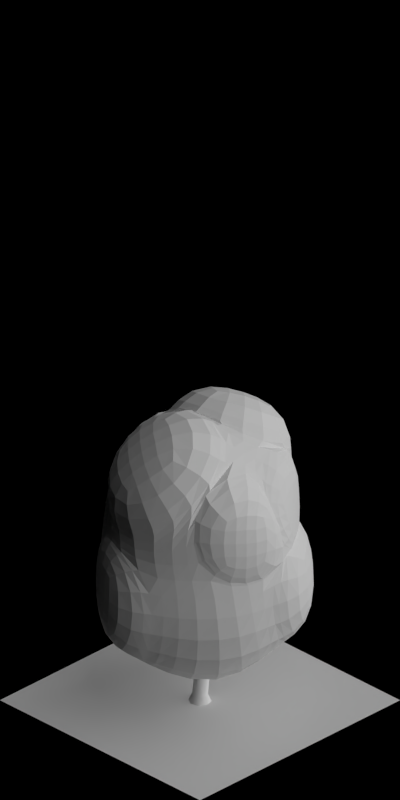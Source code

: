 # Source: 1737-1743.blend  (saved by Blender 2.63.0; exported with 4.5.12 LTS)
import bpy
from mathutils import Matrix  # noqa: F401  (used for matrix-valued properties, if any)

bpy.ops.wm.read_factory_settings(use_empty=True)
scene = bpy.context.scene
scene.name = 'Scene'

# ---- collections
col_collection_1 = bpy.data.collections.new('Collection 1'); scene.collection.children.link(col_collection_1)

# ---- materials (node trees are filled in below, after node groups)
mat_volume_plantred_snow_md = bpy.data.materials.new('Volume_PlantRed_Snow_MD')
mat_volume_plantred_snow_ld = bpy.data.materials.new('Volume_PlantRed_Snow_LD')
mat_volume_plantred_snow = bpy.data.materials.new('Volume_PlantRed_Snow')
mat_wood_barkblack = bpy.data.materials.new('Wood_BarkBlack')
mat_volume_plantred = bpy.data.materials.new('Volume_PlantRed')
mat_volume_plantred_ld = bpy.data.materials.new('Volume_PlantRed_LD')
mat_volume_plantred_md = bpy.data.materials.new('Volume_PlantRed_MD')
mat_special_shadowonlybackground = bpy.data.materials.new('Special_ShadowOnlyBackground')

# ---- material node trees

# ---- world
world_world = bpy.data.worlds.new('World'); scene.world = world_world
world_world.color = (0.0, 0.0, 0.0)
world_world.use_sun_shadow = False
world_world.sun_shadow_jitter_overblur = 0.0
world_world.cycles.sampling_method = 'MANUAL'
world_world.cycles.sample_map_resolution = 256
world_world.light_settings.ao_factor = 0.5

# ---- cameras
cam_camera = bpy.data.cameras.new('Camera')
cam_camera.type = 'ORTHO'
cam_camera.clip_start = 0.001
cam_camera.clip_end = 100.0
cam_camera.lens = 35.0
cam_camera.sensor_width = 32.0
cam_camera.sensor_height = 18.0
cam_camera.ortho_scale = 5.656
cam_camera.dof.focus_distance = 0.0
cam_camera.dof.aperture_fstop = 128.0

# ---- lights
light_lamp_004 = bpy.data.lights.new('Lamp.004', 'SUN')
light_lamp_004.transmission_factor = 0.0
light_lamp_004.cutoff_distance = 30.0
light_lamp_004.angle = 1.571
light_lamp_004.energy = 1.0
light_lamp_004.shadow_buffer_clip_start = 1.001
light_lamp_004.shadow_soft_size = 1.0
light_lamp_004.shadow_cascade_max_distance = 1000.0
light_lamp_004.cycles.use_multiple_importance_sampling = False
light_lamp_003 = bpy.data.lights.new('Lamp.003', 'SUN')
light_lamp_003.transmission_factor = 0.0
light_lamp_003.cutoff_distance = 30.0
light_lamp_003.use_shadow = False
light_lamp_003.angle = 1.571
light_lamp_003.energy = 1.0
light_lamp_003.shadow_buffer_clip_start = 1.001
light_lamp_003.shadow_soft_size = 1.0
light_lamp_003.shadow_cascade_max_distance = 1000.0
light_lamp_003.cycles.use_multiple_importance_sampling = False

# ---- meshes
me_cube_005 = bpy.data.meshes.new('Cube.005')
me_cube_005.from_pydata([(-0.5573, -0.02082, 0.9242), (-0.000941, -0.5013, 1.013), (0.5218, 0.01827, 0.8276), (-0.01484, 0.3717, 0.9494), (-0.5663, -0.2804, 0.02689), (0.08101, -0.725, -0.2587), (0.5299, 0.02248, -0.03726), (-0.1064, 0.5196, -0.03726), (-0.3073, -0.3933, -0.08856), (0.03274, -0.5634, 0.5404), (-0.2709, -0.3239, 1.137), (-0.5526, -0.1061, 0.5404), (0.3094, -0.3176, -0.08856), (0.49, 0.02191, 0.5404), (0.2441, -0.3498, 0.9835), (0.2841, 0.563, -0.09594), (-0.09528, 0.4792, 0.5404), (0.2337, 0.2991, 1.177), (-0.3758, 0.2682, 0.0811), (-0.383, 0.2234, 1.177), (-0.2518, -0.2894, 0.4996), (0.3247, -0.3202, 0.5404), (0.2468, 0.3138, 0.5404), (-0.428, 0.1613, 0.5268), (-0.0368, -0.0471, 1.314), (0.07383, 0.1091, -0.491), (0.01261, 0.4465, 0.9595), (-0.06783, 0.5541, 0.5505), (0.2612, 0.374, 1.187), (0.2743, 0.3887, 0.5505), (-0.196, 0.6163, -0.02241), (-0.1849, 0.5759, 0.5553), (-0.4654, 0.3648, 0.09595), (-0.5176, 0.2579, 0.5416), (-0.04584, 0.4209, 0.9577), (-0.1263, 0.5285, 0.5487), (-0.414, 0.2726, 1.185), (-0.459, 0.2105, 0.5351), (-0.6294, -0.04256, 1.061), (-0.343, -0.3457, 1.273), (-0.4551, 0.2017, 1.313), (-0.1089, -0.06884, 1.45), (-0.03668, -0.5451, 1.012), (-0.002999, -0.6072, 0.5395), (-0.3067, -0.3677, 1.136), (-0.2875, -0.3332, 0.4987), (0.611, -0.009718, 0.9698), (0.3333, -0.3778, 1.126), (0.3229, 0.2711, 1.319), (0.0524, -0.07509, 1.456), (0.5962, -0.0151, -0.03545), (0.3757, -0.3552, -0.08675), (0.5563, -0.01567, 0.5422), (0.3909, -0.3578, 0.5422), (-0.6289, -0.4194, 0.08311), (-0.3699, -0.5323, -0.03234), (-0.6152, -0.2451, 0.5966), (-0.3144, -0.4283, 0.5558)], [], [(45, 44, 10, 20), (21, 13, 2, 14), (27, 29, 22, 16), (23, 11, 0, 19), (48, 46, 2, 17), (25, 12, 5, 8), (11, 20, 10, 0), (11, 4, 54, 56), (8, 5, 9, 20), (9, 21, 14, 1), (5, 12, 21, 9), (13, 21, 53, 52), (13, 22, 17, 2), (6, 15, 22, 13), (15, 7, 16, 22), (23, 19, 36, 37), (16, 7, 30, 31), (18, 4, 11, 23), (19, 24, 17, 3), (24, 19, 40, 41), (10, 1, 14, 24), (18, 25, 8, 4), (7, 15, 25, 18), (15, 6, 12, 25), (29, 27, 26, 28), (28, 26, 3, 17), (29, 28, 17, 22), (16, 3, 26, 27), (30, 32, 33, 31), (32, 30, 7, 18), (33, 32, 18, 23), (23, 16, 31, 33), (35, 37, 36, 34), (19, 3, 34, 36), (35, 34, 3, 16), (37, 35, 16, 23), (38, 39, 41, 40), (39, 38, 0, 10), (41, 39, 10, 24), (19, 0, 38, 40), (45, 43, 42, 44), (44, 42, 1, 10), (9, 1, 42, 43), (43, 45, 20, 9), (49, 47, 46, 48), (47, 49, 24, 14), (14, 2, 46, 47), (49, 48, 17, 24), (51, 50, 52, 53), (52, 50, 6, 13), (21, 12, 51, 53), (12, 6, 50, 51), (54, 55, 57, 56), (57, 55, 8, 20), (20, 11, 56, 57), (55, 54, 4, 8)])
me_cube_005.materials.append(mat_volume_plantred_snow_md)
me_cube_005.use_remesh_preserve_volume = False
me_cube_005.use_remesh_preserve_attributes = False
me_cube_005.use_mirror_vertex_groups = False
me_cube_005.update()
me_cube_004 = bpy.data.meshes.new('Cube.004')
me_cube_004.from_pydata([(-0.5573, -0.02082, 0.9242), (-0.000941, -0.5013, 1.013), (0.5218, 0.01827, 0.8276), (-0.01484, 0.3717, 0.9494), (-0.5663, -0.2804, 0.02689), (0.08101, -0.725, -0.2587), (0.5299, 0.02248, -0.03726), (-0.1064, 0.5196, -0.03726), (-0.3073, -0.3933, -0.08856), (0.03274, -0.5634, 0.5404), (-0.2709, -0.3239, 1.137), (-0.5526, -0.1061, 0.5404), (0.3094, -0.3176, -0.08856), (0.49, 0.02191, 0.5404), (0.2441, -0.3498, 0.9835), (0.2841, 0.563, -0.09594), (-0.09528, 0.4792, 0.5404), (0.2337, 0.2991, 1.177), (-0.3758, 0.2682, 0.0811), (-0.383, 0.2234, 1.177), (-0.2518, -0.2894, 0.4996), (0.3247, -0.3202, 0.5404), (0.2468, 0.3138, 0.5404), (-0.428, 0.1613, 0.5268), (-0.0368, -0.0471, 1.314), (0.07383, 0.1091, -0.491), (0.01261, 0.4465, 0.9595), (-0.06783, 0.5541, 0.5505), (0.2612, 0.374, 1.187), (0.2743, 0.3887, 0.5505), (-0.196, 0.6163, -0.02241), (-0.1849, 0.5759, 0.5553), (-0.4654, 0.3648, 0.09595), (-0.5176, 0.2579, 0.5416), (-0.04584, 0.4209, 0.9577), (-0.1263, 0.5285, 0.5487), (-0.414, 0.2726, 1.185), (-0.459, 0.2105, 0.5351), (-0.6294, -0.04256, 1.061), (-0.343, -0.3457, 1.273), (-0.4551, 0.2017, 1.313), (-0.1089, -0.06884, 1.45), (-0.03668, -0.5451, 1.012), (-0.002999, -0.6072, 0.5395), (-0.3067, -0.3677, 1.136), (-0.2875, -0.3332, 0.4987), (0.611, -0.009718, 0.9698), (0.3333, -0.3778, 1.126), (0.3229, 0.2711, 1.319), (0.0524, -0.07509, 1.456), (0.5962, -0.0151, -0.03545), (0.3757, -0.3552, -0.08675), (0.5563, -0.01567, 0.5422), (0.3909, -0.3578, 0.5422), (-0.6289, -0.4194, 0.08311), (-0.3699, -0.5323, -0.03234), (-0.6152, -0.2451, 0.5966), (-0.3144, -0.4283, 0.5558)], [], [(45, 44, 10, 20), (21, 13, 2, 14), (27, 29, 22, 16), (23, 11, 0, 19), (48, 46, 2, 17), (25, 12, 5, 8), (11, 20, 10, 0), (11, 4, 54, 56), (8, 5, 9, 20), (9, 21, 14, 1), (5, 12, 21, 9), (13, 21, 53, 52), (13, 22, 17, 2), (6, 15, 22, 13), (15, 7, 16, 22), (23, 19, 36, 37), (16, 7, 30, 31), (18, 4, 11, 23), (19, 24, 17, 3), (24, 19, 40, 41), (10, 1, 14, 24), (18, 25, 8, 4), (7, 15, 25, 18), (15, 6, 12, 25), (29, 27, 26, 28), (28, 26, 3, 17), (29, 28, 17, 22), (16, 3, 26, 27), (30, 32, 33, 31), (32, 30, 7, 18), (33, 32, 18, 23), (23, 16, 31, 33), (35, 37, 36, 34), (19, 3, 34, 36), (35, 34, 3, 16), (37, 35, 16, 23), (38, 39, 41, 40), (39, 38, 0, 10), (41, 39, 10, 24), (19, 0, 38, 40), (45, 43, 42, 44), (44, 42, 1, 10), (9, 1, 42, 43), (43, 45, 20, 9), (49, 47, 46, 48), (47, 49, 24, 14), (14, 2, 46, 47), (49, 48, 17, 24), (51, 50, 52, 53), (52, 50, 6, 13), (21, 12, 51, 53), (12, 6, 50, 51), (54, 55, 57, 56), (57, 55, 8, 20), (20, 11, 56, 57), (55, 54, 4, 8)])
me_cube_004.materials.append(mat_volume_plantred_snow_ld)
me_cube_004.use_remesh_preserve_volume = False
me_cube_004.use_remesh_preserve_attributes = False
me_cube_004.use_mirror_vertex_groups = False
me_cube_004.update()
me_cube_000 = bpy.data.meshes.new('Cube.000')
me_cube_000.from_pydata([(-0.5573, -0.02082, 0.9242), (-0.000941, -0.5013, 1.013), (0.5218, 0.01827, 0.8276), (-0.01484, 0.3717, 0.9494), (-0.5663, -0.2804, 0.02689), (0.08101, -0.725, -0.2587), (0.5299, 0.02248, -0.03726), (-0.1064, 0.5196, -0.03726), (-0.3073, -0.3933, -0.08856), (0.03274, -0.5634, 0.5404), (-0.2709, -0.3239, 1.137), (-0.5526, -0.1061, 0.5404), (0.3094, -0.3176, -0.08856), (0.49, 0.02191, 0.5404), (0.2441, -0.3498, 0.9835), (0.2841, 0.563, -0.09594), (-0.09528, 0.4792, 0.5404), (0.2337, 0.2991, 1.177), (-0.3758, 0.2682, 0.0811), (-0.383, 0.2234, 1.177), (-0.2518, -0.2894, 0.4996), (0.3247, -0.3202, 0.5404), (0.2468, 0.3138, 0.5404), (-0.428, 0.1613, 0.5268), (-0.0368, -0.0471, 1.314), (0.07383, 0.1091, -0.491), (0.01261, 0.4465, 0.9595), (-0.06783, 0.5541, 0.5505), (0.2612, 0.374, 1.187), (0.2743, 0.3887, 0.5505), (-0.196, 0.6163, -0.02241), (-0.1849, 0.5759, 0.5553), (-0.4654, 0.3648, 0.09595), (-0.5176, 0.2579, 0.5416), (-0.04584, 0.4209, 0.9577), (-0.1263, 0.5285, 0.5487), (-0.414, 0.2726, 1.185), (-0.459, 0.2105, 0.5351), (-0.6294, -0.04256, 1.061), (-0.343, -0.3457, 1.273), (-0.4551, 0.2017, 1.313), (-0.1089, -0.06884, 1.45), (-0.03668, -0.5451, 1.012), (-0.002999, -0.6072, 0.5395), (-0.3067, -0.3677, 1.136), (-0.2875, -0.3332, 0.4987), (0.611, -0.009718, 0.9698), (0.3333, -0.3778, 1.126), (0.3229, 0.2711, 1.319), (0.0524, -0.07509, 1.456), (0.5962, -0.0151, -0.03545), (0.3757, -0.3552, -0.08675), (0.5563, -0.01567, 0.5422), (0.3909, -0.3578, 0.5422), (-0.6289, -0.4194, 0.08311), (-0.3699, -0.5323, -0.03234), (-0.6152, -0.2451, 0.5966), (-0.3144, -0.4283, 0.5558)], [], [(45, 44, 10, 20), (21, 13, 2, 14), (27, 29, 22, 16), (23, 11, 0, 19), (48, 46, 2, 17), (25, 12, 5, 8), (11, 20, 10, 0), (11, 4, 54, 56), (8, 5, 9, 20), (9, 21, 14, 1), (5, 12, 21, 9), (13, 21, 53, 52), (13, 22, 17, 2), (6, 15, 22, 13), (15, 7, 16, 22), (23, 19, 36, 37), (16, 7, 30, 31), (18, 4, 11, 23), (19, 24, 17, 3), (24, 19, 40, 41), (10, 1, 14, 24), (18, 25, 8, 4), (7, 15, 25, 18), (15, 6, 12, 25), (29, 27, 26, 28), (28, 26, 3, 17), (29, 28, 17, 22), (16, 3, 26, 27), (30, 32, 33, 31), (32, 30, 7, 18), (33, 32, 18, 23), (23, 16, 31, 33), (35, 37, 36, 34), (19, 3, 34, 36), (35, 34, 3, 16), (37, 35, 16, 23), (38, 39, 41, 40), (39, 38, 0, 10), (41, 39, 10, 24), (19, 0, 38, 40), (45, 43, 42, 44), (44, 42, 1, 10), (9, 1, 42, 43), (43, 45, 20, 9), (49, 47, 46, 48), (47, 49, 24, 14), (14, 2, 46, 47), (49, 48, 17, 24), (51, 50, 52, 53), (52, 50, 6, 13), (21, 12, 51, 53), (12, 6, 50, 51), (54, 55, 57, 56), (57, 55, 8, 20), (20, 11, 56, 57), (55, 54, 4, 8)])
me_cube_000.materials.append(mat_volume_plantred_snow)
me_cube_000.use_remesh_preserve_volume = False
me_cube_000.use_remesh_preserve_attributes = False
me_cube_000.use_mirror_vertex_groups = False
me_cube_000.update()
me_cylinder = bpy.data.meshes.new('Cylinder')
me_cylinder.from_pydata([(0.01386, 0.08162, -1.588e-08), (0.008372, 0.04929, 0.84), (0.06752, 0.04791, -1.586e-08), (0.04078, 0.02894, 0.84), (0.08162, -0.01386, -1.571e-08), (0.04929, -0.008372, 0.84), (0.04791, -0.06752, -1.553e-08), (0.02894, -0.04078, 0.84), (-0.01386, -0.08162, -1.541e-08), (-0.008372, -0.04929, 0.84), (-0.06752, -0.04791, -1.543e-08), (-0.04078, -0.02894, 0.84), (-0.08162, 0.01386, -1.558e-08), (-0.04929, 0.008372, 0.84), (-0.04792, 0.06752, -1.576e-08), (-0.02894, 0.04078, 0.84), (0.008337, 0.05671, 0.05968), (0.04548, 0.03338, 0.05968), (0.05524, -0.009382, 0.05968), (0.03191, -0.04652, 0.05968), (-0.01085, -0.05628, 0.05968), (-0.04799, -0.03295, 0.05968), (-0.05776, 0.009809, 0.05968), (-0.03442, 0.04695, 0.05968), (0.005415, -0.02238, 0.4159), (0.02715, 0.01221, 0.4159), (0.01806, 0.05204, 0.4159), (-0.01654, 0.07378, 0.4159), (-0.05637, 0.06468, 0.4159), (-0.07811, 0.03009, 0.4159), (-0.06901, -0.009742, 0.4159), (-0.03442, -0.03148, 0.4159), (0.03443, -0.02405, 1.283), (0.05444, -0.03662, 1.283), (0.05969, -0.05965, 1.283), (0.04712, -0.07966, 1.283), (0.02409, -0.08492, 1.283), (0.004081, -0.07235, 1.283), (-0.001179, -0.04931, 1.283), (0.01139, -0.02931, 1.283), (-0.05347, 0.009082, 1.745), (-0.05347, 0.009082, 1.745), (-0.05347, 0.009082, 1.745), (-0.05347, 0.009082, 1.745), (-0.05347, 0.009082, 1.745), (-0.05347, 0.009082, 1.745), (-0.05347, 0.009082, 1.745), (-0.05347, 0.009082, 1.745), (0.001811, 0.04005, 0.6927), (0.02312, 0.03514, 0.7034), (0.03152, 0.0306, 0.7294), (0.02209, 0.02909, 0.7553), (0.0003575, 0.03149, 0.766), (-0.02095, 0.0364, 0.7553), (-0.02935, 0.04094, 0.7294), (-0.01992, 0.04245, 0.7034), (0.04143, 0.154, 0.7828), (0.06213, 0.1455, 0.7919), (0.06908, 0.1324, 0.814), (0.0582, 0.1223, 0.836), (0.03586, 0.1212, 0.8452), (0.01515, 0.1296, 0.836), (0.008205, 0.1427, 0.814), (0.01909, 0.1528, 0.7919), (-0.00581, 0.2988, 0.8378), (0.008223, 0.2957, 0.8449), (0.01378, 0.2928, 0.862), (0.007603, 0.292, 0.879), (-0.006687, 0.2937, 0.8861), (-0.02072, 0.2968, 0.879), (-0.02628, 0.2996, 0.862), (-0.0201, 0.3005, 0.8449), (0.02363, 0.4288, 1.012), (0.02363, 0.4288, 1.012), (0.02363, 0.4288, 1.012), (0.02363, 0.4288, 1.012), (0.02363, 0.4288, 1.012), (0.02363, 0.4288, 1.012), (0.02363, 0.4288, 1.012), (0.02363, 0.4288, 1.012), (0.008805, -0.02317, 1.101), (0.01733, -0.008, 1.111), (0.02094, -0.002416, 1.132), (0.01752, -0.009689, 1.153), (0.009083, -0.02556, 1.161), (0.0005615, -0.04073, 1.152), (-0.003049, -0.04631, 1.13), (0.0003651, -0.03904, 1.109), (-0.07449, 0.03858, 1.161), (-0.06331, 0.05232, 1.17), (-0.05326, 0.05447, 1.19), (-0.05024, 0.04376, 1.208), (-0.05601, 0.02647, 1.215), (-0.0672, 0.01272, 1.207), (-0.07725, 0.01058, 1.187), (-0.08027, 0.02129, 1.168), (-0.2078, 0.07998, 1.236), (-0.2022, 0.08999, 1.242), (-0.2, 0.09373, 1.256), (-0.2023, 0.08901, 1.27), (-0.2079, 0.07859, 1.275), (-0.2135, 0.06859, 1.269), (-0.2158, 0.06485, 1.255), (-0.2134, 0.06956, 1.241), (-0.3126, 0.1393, 1.362), (-0.3126, 0.1393, 1.362), (-0.3126, 0.1393, 1.362), (-0.3126, 0.1393, 1.362), (-0.3126, 0.1393, 1.362), (-0.3126, 0.1393, 1.362), (-0.3126, 0.1393, 1.362), (-0.3126, 0.1393, 1.362), (0.0005316, -0.02198, 0.6898), (-0.01896, -0.0319, 0.7005), (-0.02831, -0.03381, 0.7265), (-0.02205, -0.0266, 0.7524), (-0.003851, -0.01448, 0.7632), (0.01564, -0.004561, 0.7524), (0.02499, -0.002647, 0.7265), (0.01874, -0.009861, 0.7005), (0.04332, -0.1347, 0.7799), (0.02202, -0.1416, 0.789), (0.008279, -0.136, 0.8111), (0.01015, -0.1213, 0.8332), (0.02654, -0.106, 0.8423), (0.04784, -0.09922, 0.8332), (0.06158, -0.1048, 0.8111), (0.05971, -0.1195, 0.789), (0.1435, -0.2315, 0.925), (0.1307, -0.2381, 0.9321), (0.1246, -0.2395, 0.9492), (0.1288, -0.2349, 0.9663), (0.1408, -0.227, 0.9733), (0.1536, -0.2204, 0.9663), (0.1597, -0.219, 0.9492), (0.1555, -0.2236, 0.9321), (0.2044, -0.35, 1.099), (0.2044, -0.35, 1.099), (0.2044, -0.35, 1.099), (0.2044, -0.35, 1.099), (0.2044, -0.35, 1.099), (0.2044, -0.35, 1.099), (0.2044, -0.35, 1.099), (0.2044, -0.35, 1.099), (0.03354, -0.002933, 0.992), (0.03675, -0.02003, 1.002), (0.03757, -0.02663, 1.023), (0.03551, -0.01887, 1.044), (0.03179, -0.001281, 1.052), (0.02858, 0.01582, 1.042), (0.02776, 0.02242, 1.021), (0.02982, 0.01465, 0.9999), (0.137, 0.003225, 1.052), (0.1373, -0.0145, 1.061), (0.131, -0.02259, 1.08), (0.1218, -0.01632, 1.099), (0.1151, 0.0006389, 1.106), (0.1148, 0.01836, 1.097), (0.1212, 0.02646, 1.078), (0.1304, 0.02019, 1.059), (0.2567, 0.04234, 1.145), (0.2589, 0.0311, 1.151), (0.2596, 0.02679, 1.166), (0.2584, 0.03193, 1.179), (0.256, 0.04351, 1.185), (0.2538, 0.05475, 1.178), (0.2531, 0.05907, 1.164), (0.2543, 0.05393, 1.15), (0.3752, 0.0642, 1.271), (0.3752, 0.0642, 1.271), (0.3752, 0.0642, 1.271), (0.3752, 0.0642, 1.271), (0.3752, 0.0642, 1.271), (0.3752, 0.0642, 1.271), (0.3752, 0.0642, 1.271), (0.3752, 0.0642, 1.271), (-0.05597, 0.02904, 0.6073), (-0.05724, 0.01469, 0.6143), (-0.05518, 0.008331, 0.6312), (-0.05099, 0.01368, 0.6479), (-0.04713, 0.0276, 0.6548), (-0.04586, 0.04194, 0.6478), (-0.04792, 0.04831, 0.631), (-0.05211, 0.04296, 0.6142), (-0.1007, 0.03664, 0.6304), (-0.1018, 0.0236, 0.6368), (-0.09997, 0.01782, 0.6521), (-0.09617, 0.02268, 0.6673), (-0.09266, 0.03533, 0.6736), (-0.09151, 0.04836, 0.6672), (-0.09338, 0.05414, 0.6519), (-0.09719, 0.04928, 0.6366), (-0.1998, 0.0535, 0.6572), (-0.1998, 0.0535, 0.6572), (-0.1998, 0.0535, 0.6572), (-0.1998, 0.0535, 0.6572), (-0.1998, 0.0535, 0.6572), (-0.1998, 0.0535, 0.6572), (-0.1998, 0.0535, 0.6572), (-0.1998, 0.0535, 0.6572), (0.03605, -0.06205, 1.348), (0.0473, -0.06823, 1.337), (0.05208, -0.06636, 1.32), (0.04758, -0.05753, 1.305), (0.03645, -0.04692, 1.303), (0.0252, -0.04074, 1.313), (0.02042, -0.04261, 1.331), (0.02492, -0.05144, 1.345), (0.06698, -0.02418, 1.355), (0.0772, -0.02979, 1.346), (0.08154, -0.02809, 1.33), (0.07746, -0.02007, 1.317), (0.06734, -0.01043, 1.314), (0.05712, -0.004818, 1.324), (0.05278, -0.006519, 1.34), (0.05687, -0.01454, 1.353), (0.1325, 0.04923, 1.392), (0.1325, 0.04923, 1.392), (0.1325, 0.04923, 1.392), (0.1325, 0.04923, 1.392), (0.1325, 0.04923, 1.392), (0.1325, 0.04923, 1.392), (0.1325, 0.04923, 1.392), (0.1325, 0.04923, 1.392), (-0.007505, -0.02311, 0.8789), (-0.02257, -0.01441, 0.8885), (-0.02811, -0.01073, 0.9101), (-0.02088, -0.01423, 0.931), (-0.005114, -0.02286, 0.9389), (0.009953, -0.03156, 0.9293), (0.01549, -0.03524, 0.9077), (0.008261, -0.03174, 0.8869), (-0.07025, -0.1057, 0.9391), (-0.08386, -0.09431, 0.9478), (-0.08589, -0.08424, 0.9672), (-0.07514, -0.08134, 0.9859), (-0.05792, -0.08733, 0.993), (-0.04431, -0.09868, 0.9843), (-0.04228, -0.1087, 0.9649), (-0.05303, -0.1116, 0.9462), (-0.1225, -0.2574, 1.044), (-0.1325, -0.2517, 1.051), (-0.1362, -0.2494, 1.065), (-0.1315, -0.2519, 1.079), (-0.1212, -0.2576, 1.084), (-0.1112, -0.2633, 1.077), (-0.1075, -0.2656, 1.063), (-0.1122, -0.2631, 1.05), (-0.1831, -0.3615, 1.17), (-0.1831, -0.3615, 1.17), (-0.1831, -0.3615, 1.17), (-0.1831, -0.3615, 1.17), (-0.1831, -0.3615, 1.17), (-0.1831, -0.3615, 1.17), (-0.1831, -0.3615, 1.17), (-0.1831, -0.3615, 1.17)], [], [(27, 1, 3, 26), (26, 3, 5, 25), (25, 5, 7, 24), (24, 7, 9, 31), (31, 9, 11, 30), (30, 11, 13, 29), (28, 15, 1, 27), (29, 13, 15, 28), (0, 16, 17, 2), (2, 17, 18, 4), (4, 18, 19, 6), (6, 19, 20, 8), (8, 20, 21, 10), (10, 21, 22, 12), (14, 23, 16, 0), (12, 22, 23, 14), (22, 29, 28, 23), (16, 27, 26, 17), (17, 26, 25, 18), (19, 24, 31, 20), (21, 30, 29, 22), (18, 25, 24, 19), (23, 28, 27, 16), (20, 31, 30, 21), (13, 11, 37, 38), (15, 13, 38, 39), (1, 15, 39, 32), (5, 3, 33, 34), (7, 5, 34, 35), (3, 1, 32, 33), (9, 7, 35, 36), (11, 9, 36, 37), (35, 34, 42, 43), (38, 37, 45, 46), (34, 33, 41, 42), (37, 36, 44, 45), (32, 39, 47, 40), (33, 32, 40, 41), (36, 35, 43, 44), (39, 38, 46, 47), (61, 60, 52, 53), (56, 63, 55, 48), (57, 56, 48, 49), (60, 59, 51, 52), (63, 62, 54, 55), (59, 58, 50, 51), (62, 61, 53, 54), (58, 57, 49, 50), (71, 70, 62, 63), (67, 66, 58, 59), (70, 69, 61, 62), (66, 65, 57, 58), (69, 68, 60, 61), (64, 71, 63, 56), (65, 64, 56, 57), (68, 67, 59, 60), (72, 79, 71, 64), (73, 72, 64, 65), (76, 75, 67, 68), (79, 78, 70, 71), (75, 74, 66, 67), (78, 77, 69, 70), (74, 73, 65, 66), (77, 76, 68, 69), (93, 92, 84, 85), (88, 95, 87, 80), (89, 88, 80, 81), (92, 91, 83, 84), (95, 94, 86, 87), (91, 90, 82, 83), (94, 93, 85, 86), (90, 89, 81, 82), (103, 102, 94, 95), (99, 98, 90, 91), (102, 101, 93, 94), (98, 97, 89, 90), (101, 100, 92, 93), (96, 103, 95, 88), (97, 96, 88, 89), (100, 99, 91, 92), (104, 111, 103, 96), (105, 104, 96, 97), (108, 107, 99, 100), (111, 110, 102, 103), (107, 106, 98, 99), (110, 109, 101, 102), (106, 105, 97, 98), (109, 108, 100, 101), (125, 124, 116, 117), (120, 127, 119, 112), (121, 120, 112, 113), (124, 123, 115, 116), (127, 126, 118, 119), (123, 122, 114, 115), (126, 125, 117, 118), (122, 121, 113, 114), (135, 134, 126, 127), (131, 130, 122, 123), (134, 133, 125, 126), (130, 129, 121, 122), (133, 132, 124, 125), (128, 135, 127, 120), (129, 128, 120, 121), (132, 131, 123, 124), (136, 143, 135, 128), (137, 136, 128, 129), (140, 139, 131, 132), (143, 142, 134, 135), (139, 138, 130, 131), (142, 141, 133, 134), (138, 137, 129, 130), (141, 140, 132, 133), (157, 156, 148, 149), (152, 159, 151, 144), (153, 152, 144, 145), (156, 155, 147, 148), (159, 158, 150, 151), (155, 154, 146, 147), (158, 157, 149, 150), (154, 153, 145, 146), (167, 166, 158, 159), (163, 162, 154, 155), (166, 165, 157, 158), (162, 161, 153, 154), (165, 164, 156, 157), (160, 167, 159, 152), (161, 160, 152, 153), (164, 163, 155, 156), (168, 175, 167, 160), (169, 168, 160, 161), (172, 171, 163, 164), (175, 174, 166, 167), (171, 170, 162, 163), (174, 173, 165, 166), (170, 169, 161, 162), (173, 172, 164, 165), (186, 185, 177, 178), (189, 188, 180, 181), (184, 191, 183, 176), (185, 184, 176, 177), (188, 187, 179, 180), (191, 190, 182, 183), (187, 186, 178, 179), (190, 189, 181, 182), (196, 195, 187, 188), (199, 198, 190, 191), (195, 194, 186, 187), (198, 197, 189, 190), (194, 193, 185, 186), (197, 196, 188, 189), (192, 199, 191, 184), (193, 192, 184, 185), (210, 209, 201, 202), (213, 212, 204, 205), (208, 215, 207, 200), (209, 208, 200, 201), (212, 211, 203, 204), (215, 214, 206, 207), (211, 210, 202, 203), (214, 213, 205, 206), (220, 219, 211, 212), (223, 222, 214, 215), (219, 218, 210, 211), (222, 221, 213, 214), (218, 217, 209, 210), (221, 220, 212, 213), (216, 223, 215, 208), (217, 216, 208, 209), (237, 236, 228, 229), (232, 239, 231, 224), (233, 232, 224, 225), (236, 235, 227, 228), (239, 238, 230, 231), (235, 234, 226, 227), (238, 237, 229, 230), (234, 233, 225, 226), (247, 246, 238, 239), (243, 242, 234, 235), (246, 245, 237, 238), (242, 241, 233, 234), (245, 244, 236, 237), (240, 247, 239, 232), (241, 240, 232, 233), (244, 243, 235, 236), (248, 255, 247, 240), (249, 248, 240, 241), (252, 251, 243, 244), (255, 254, 246, 247), (251, 250, 242, 243), (254, 253, 245, 246), (250, 249, 241, 242), (253, 252, 244, 245)])
me_cylinder.polygons.foreach_set('use_smooth', [1, 1, 1, 1, 1, 1, 1, 1, 1, 1, 1, 1, 1, 1, 1, 1, 1, 1, 1, 1, 1, 1, 1, 1, 1, 1, 1, 1, 1, 1, 1, 1, 1, 1, 1, 1, 1, 1, 1, 1, 0, 0, 0, 0, 0, 0, 0, 0, 0, 0, 0, 0, 0, 0, 0, 0, 0, 0, 0, 0, 0, 0, 0, 0, 0, 0, 0, 0, 0, 0, 0, 0, 0, 0, 0, 0, 0, 0, 0, 0, 0, 0, 0, 0, 0, 0, 0, 0, 0, 0, 0, 0, 0, 0, 0, 0, 0, 0, 0, 0, 0, 0, 0, 0, 0, 0, 0, 0, 0, 0, 0, 0, 0, 0, 0, 0, 0, 0, 0, 0, 0, 0, 0, 0, 0, 0, 0, 0, 0, 0, 0, 0, 0, 0, 0, 0, 0, 0, 0, 0, 0, 0, 0, 0, 0, 0, 0, 0, 0, 0, 0, 0, 0, 0, 0, 0, 0, 0, 0, 0, 0, 0, 0, 0, 0, 0, 0, 0, 0, 0, 0, 0, 0, 0, 0, 0, 0, 0, 0, 0, 0, 0, 0, 0, 0, 0, 0, 0, 0, 0, 0, 0])
me_cylinder.materials.append(mat_wood_barkblack)
me_cylinder.use_remesh_preserve_volume = False
me_cylinder.use_remesh_preserve_attributes = False
me_cylinder.use_mirror_vertex_groups = False
me_cylinder.update()
me_cube_003 = bpy.data.meshes.new('Cube.003')
me_cube_003.from_pydata([(-0.5573, -0.02082, 0.9242), (-0.000941, -0.5013, 1.013), (0.5218, 0.01827, 0.8276), (-0.01484, 0.3717, 0.9494), (-0.5663, -0.2804, 0.02689), (0.08101, -0.725, -0.2587), (0.5299, 0.02248, -0.03726), (-0.1064, 0.5196, -0.03726), (-0.3073, -0.3933, -0.08856), (0.03274, -0.5634, 0.5404), (-0.2709, -0.3239, 1.137), (-0.5526, -0.1061, 0.5404), (0.3094, -0.3176, -0.08856), (0.49, 0.02191, 0.5404), (0.2441, -0.3498, 0.9835), (0.2841, 0.563, -0.09594), (-0.09528, 0.4792, 0.5404), (0.2337, 0.2991, 1.177), (-0.3758, 0.2682, 0.0811), (-0.383, 0.2234, 1.177), (-0.2518, -0.2894, 0.4996), (0.3247, -0.3202, 0.5404), (0.2468, 0.3138, 0.5404), (-0.428, 0.1613, 0.5268), (-0.0368, -0.0471, 1.314), (0.07383, 0.1091, -0.491), (0.01261, 0.4465, 0.9595), (-0.06783, 0.5541, 0.5505), (0.2612, 0.374, 1.187), (0.2743, 0.3887, 0.5505), (-0.196, 0.6163, -0.02241), (-0.1849, 0.5759, 0.5553), (-0.4654, 0.3648, 0.09595), (-0.5176, 0.2579, 0.5416), (-0.04584, 0.4209, 0.9577), (-0.1263, 0.5285, 0.5487), (-0.414, 0.2726, 1.185), (-0.459, 0.2105, 0.5351), (-0.6294, -0.04256, 1.061), (-0.343, -0.3457, 1.273), (-0.4551, 0.2017, 1.313), (-0.1089, -0.06884, 1.45), (-0.03668, -0.5451, 1.012), (-0.002999, -0.6072, 0.5395), (-0.3067, -0.3677, 1.136), (-0.2875, -0.3332, 0.4987), (0.611, -0.009718, 0.9698), (0.3333, -0.3778, 1.126), (0.3229, 0.2711, 1.319), (0.0524, -0.07509, 1.456), (0.5962, -0.0151, -0.03545), (0.3757, -0.3552, -0.08675), (0.5563, -0.01567, 0.5422), (0.3909, -0.3578, 0.5422), (-0.6289, -0.4194, 0.08311), (-0.3699, -0.5323, -0.03234), (-0.6152, -0.2451, 0.5966), (-0.3144, -0.4283, 0.5558)], [], [(45, 44, 10, 20), (21, 13, 2, 14), (27, 29, 22, 16), (23, 11, 0, 19), (48, 46, 2, 17), (25, 12, 5, 8), (11, 20, 10, 0), (11, 4, 54, 56), (8, 5, 9, 20), (9, 21, 14, 1), (5, 12, 21, 9), (13, 21, 53, 52), (13, 22, 17, 2), (6, 15, 22, 13), (15, 7, 16, 22), (23, 19, 36, 37), (16, 7, 30, 31), (18, 4, 11, 23), (19, 24, 17, 3), (24, 19, 40, 41), (10, 1, 14, 24), (18, 25, 8, 4), (7, 15, 25, 18), (15, 6, 12, 25), (29, 27, 26, 28), (28, 26, 3, 17), (29, 28, 17, 22), (16, 3, 26, 27), (30, 32, 33, 31), (32, 30, 7, 18), (33, 32, 18, 23), (23, 16, 31, 33), (35, 37, 36, 34), (19, 3, 34, 36), (35, 34, 3, 16), (37, 35, 16, 23), (38, 39, 41, 40), (39, 38, 0, 10), (41, 39, 10, 24), (19, 0, 38, 40), (45, 43, 42, 44), (44, 42, 1, 10), (9, 1, 42, 43), (43, 45, 20, 9), (49, 47, 46, 48), (47, 49, 24, 14), (14, 2, 46, 47), (49, 48, 17, 24), (51, 50, 52, 53), (52, 50, 6, 13), (21, 12, 51, 53), (12, 6, 50, 51), (54, 55, 57, 56), (57, 55, 8, 20), (20, 11, 56, 57), (55, 54, 4, 8)])
me_cube_003.materials.append(mat_volume_plantred)
me_cube_003.use_remesh_preserve_volume = False
me_cube_003.use_remesh_preserve_attributes = False
me_cube_003.use_mirror_vertex_groups = False
me_cube_003.update()
me_cube_002 = bpy.data.meshes.new('Cube.002')
me_cube_002.from_pydata([(-0.5573, -0.02082, 0.9242), (-0.000941, -0.5013, 1.013), (0.5218, 0.01827, 0.8276), (-0.01484, 0.3717, 0.9494), (-0.5663, -0.2804, 0.02689), (0.08101, -0.725, -0.2587), (0.5299, 0.02248, -0.03726), (-0.1064, 0.5196, -0.03726), (-0.3073, -0.3933, -0.08856), (0.03274, -0.5634, 0.5404), (-0.2709, -0.3239, 1.137), (-0.5526, -0.1061, 0.5404), (0.3094, -0.3176, -0.08856), (0.49, 0.02191, 0.5404), (0.2441, -0.3498, 0.9835), (0.2841, 0.563, -0.09594), (-0.09528, 0.4792, 0.5404), (0.2337, 0.2991, 1.177), (-0.3758, 0.2682, 0.0811), (-0.383, 0.2234, 1.177), (-0.2518, -0.2894, 0.4996), (0.3247, -0.3202, 0.5404), (0.2468, 0.3138, 0.5404), (-0.428, 0.1613, 0.5268), (-0.0368, -0.0471, 1.314), (0.07383, 0.1091, -0.491), (0.01261, 0.4465, 0.9595), (-0.06783, 0.5541, 0.5505), (0.2612, 0.374, 1.187), (0.2743, 0.3887, 0.5505), (-0.196, 0.6163, -0.02241), (-0.1849, 0.5759, 0.5553), (-0.4654, 0.3648, 0.09595), (-0.5176, 0.2579, 0.5416), (-0.04584, 0.4209, 0.9577), (-0.1263, 0.5285, 0.5487), (-0.414, 0.2726, 1.185), (-0.459, 0.2105, 0.5351), (-0.6294, -0.04256, 1.061), (-0.343, -0.3457, 1.273), (-0.4551, 0.2017, 1.313), (-0.1089, -0.06884, 1.45), (-0.03668, -0.5451, 1.012), (-0.002999, -0.6072, 0.5395), (-0.3067, -0.3677, 1.136), (-0.2875, -0.3332, 0.4987), (0.611, -0.009718, 0.9698), (0.3333, -0.3778, 1.126), (0.3229, 0.2711, 1.319), (0.0524, -0.07509, 1.456), (0.5962, -0.0151, -0.03545), (0.3757, -0.3552, -0.08675), (0.5563, -0.01567, 0.5422), (0.3909, -0.3578, 0.5422), (-0.6289, -0.4194, 0.08311), (-0.3699, -0.5323, -0.03234), (-0.6152, -0.2451, 0.5966), (-0.3144, -0.4283, 0.5558)], [], [(45, 44, 10, 20), (21, 13, 2, 14), (27, 29, 22, 16), (23, 11, 0, 19), (48, 46, 2, 17), (25, 12, 5, 8), (11, 20, 10, 0), (11, 4, 54, 56), (8, 5, 9, 20), (9, 21, 14, 1), (5, 12, 21, 9), (13, 21, 53, 52), (13, 22, 17, 2), (6, 15, 22, 13), (15, 7, 16, 22), (23, 19, 36, 37), (16, 7, 30, 31), (18, 4, 11, 23), (19, 24, 17, 3), (24, 19, 40, 41), (10, 1, 14, 24), (18, 25, 8, 4), (7, 15, 25, 18), (15, 6, 12, 25), (29, 27, 26, 28), (28, 26, 3, 17), (29, 28, 17, 22), (16, 3, 26, 27), (30, 32, 33, 31), (32, 30, 7, 18), (33, 32, 18, 23), (23, 16, 31, 33), (35, 37, 36, 34), (19, 3, 34, 36), (35, 34, 3, 16), (37, 35, 16, 23), (38, 39, 41, 40), (39, 38, 0, 10), (41, 39, 10, 24), (19, 0, 38, 40), (45, 43, 42, 44), (44, 42, 1, 10), (9, 1, 42, 43), (43, 45, 20, 9), (49, 47, 46, 48), (47, 49, 24, 14), (14, 2, 46, 47), (49, 48, 17, 24), (51, 50, 52, 53), (52, 50, 6, 13), (21, 12, 51, 53), (12, 6, 50, 51), (54, 55, 57, 56), (57, 55, 8, 20), (20, 11, 56, 57), (55, 54, 4, 8)])
me_cube_002.materials.append(mat_volume_plantred_ld)
me_cube_002.use_remesh_preserve_volume = False
me_cube_002.use_remesh_preserve_attributes = False
me_cube_002.use_mirror_vertex_groups = False
me_cube_002.update()
me_cube_001 = bpy.data.meshes.new('Cube.001')
me_cube_001.from_pydata([(-0.5573, -0.02082, 0.9242), (-0.000941, -0.5013, 1.013), (0.5218, 0.01827, 0.8276), (-0.01484, 0.3717, 0.9494), (-0.5663, -0.2804, 0.02689), (0.08101, -0.725, -0.2587), (0.5299, 0.02248, -0.03726), (-0.1064, 0.5196, -0.03726), (-0.3073, -0.3933, -0.08856), (0.03274, -0.5634, 0.5404), (-0.2709, -0.3239, 1.137), (-0.5526, -0.1061, 0.5404), (0.3094, -0.3176, -0.08856), (0.49, 0.02191, 0.5404), (0.2441, -0.3498, 0.9835), (0.2841, 0.563, -0.09594), (-0.09528, 0.4792, 0.5404), (0.2337, 0.2991, 1.177), (-0.3758, 0.2682, 0.0811), (-0.383, 0.2234, 1.177), (-0.2518, -0.2894, 0.4996), (0.3247, -0.3202, 0.5404), (0.2468, 0.3138, 0.5404), (-0.428, 0.1613, 0.5268), (-0.0368, -0.0471, 1.314), (0.07383, 0.1091, -0.491), (0.01261, 0.4465, 0.9595), (-0.06783, 0.5541, 0.5505), (0.2612, 0.374, 1.187), (0.2743, 0.3887, 0.5505), (-0.196, 0.6163, -0.02241), (-0.1849, 0.5759, 0.5553), (-0.4654, 0.3648, 0.09595), (-0.5176, 0.2579, 0.5416), (-0.04584, 0.4209, 0.9577), (-0.1263, 0.5285, 0.5487), (-0.414, 0.2726, 1.185), (-0.459, 0.2105, 0.5351), (-0.6294, -0.04256, 1.061), (-0.343, -0.3457, 1.273), (-0.4551, 0.2017, 1.313), (-0.1089, -0.06884, 1.45), (-0.03668, -0.5451, 1.012), (-0.002999, -0.6072, 0.5395), (-0.3067, -0.3677, 1.136), (-0.2875, -0.3332, 0.4987), (0.611, -0.009718, 0.9698), (0.3333, -0.3778, 1.126), (0.3229, 0.2711, 1.319), (0.0524, -0.07509, 1.456), (0.5962, -0.0151, -0.03545), (0.3757, -0.3552, -0.08675), (0.5563, -0.01567, 0.5422), (0.3909, -0.3578, 0.5422), (-0.6289, -0.4194, 0.08311), (-0.3699, -0.5323, -0.03234), (-0.6152, -0.2451, 0.5966), (-0.3144, -0.4283, 0.5558)], [], [(45, 44, 10, 20), (21, 13, 2, 14), (27, 29, 22, 16), (23, 11, 0, 19), (48, 46, 2, 17), (25, 12, 5, 8), (11, 20, 10, 0), (11, 4, 54, 56), (8, 5, 9, 20), (9, 21, 14, 1), (5, 12, 21, 9), (13, 21, 53, 52), (13, 22, 17, 2), (6, 15, 22, 13), (15, 7, 16, 22), (23, 19, 36, 37), (16, 7, 30, 31), (18, 4, 11, 23), (19, 24, 17, 3), (24, 19, 40, 41), (10, 1, 14, 24), (18, 25, 8, 4), (7, 15, 25, 18), (15, 6, 12, 25), (29, 27, 26, 28), (28, 26, 3, 17), (29, 28, 17, 22), (16, 3, 26, 27), (30, 32, 33, 31), (32, 30, 7, 18), (33, 32, 18, 23), (23, 16, 31, 33), (35, 37, 36, 34), (19, 3, 34, 36), (35, 34, 3, 16), (37, 35, 16, 23), (38, 39, 41, 40), (39, 38, 0, 10), (41, 39, 10, 24), (19, 0, 38, 40), (45, 43, 42, 44), (44, 42, 1, 10), (9, 1, 42, 43), (43, 45, 20, 9), (49, 47, 46, 48), (47, 49, 24, 14), (14, 2, 46, 47), (49, 48, 17, 24), (51, 50, 52, 53), (52, 50, 6, 13), (21, 12, 51, 53), (12, 6, 50, 51), (54, 55, 57, 56), (57, 55, 8, 20), (20, 11, 56, 57), (55, 54, 4, 8)])
me_cube_001.materials.append(mat_volume_plantred_md)
me_cube_001.use_remesh_preserve_volume = False
me_cube_001.use_remesh_preserve_attributes = False
me_cube_001.use_mirror_vertex_groups = False
me_cube_001.update()
me_plane_001 = bpy.data.meshes.new('Plane.001')
me_plane_001.from_pydata([(1.0, -1.0, 0.0), (-1.0, -1.0, 0.0), (1.0, 1.0, 0.0), (-1.0, 1.0, 0.0)], [], [(2, 3, 1, 0)])
me_plane_001.materials.append(mat_special_shadowonlybackground)
me_plane_001.use_remesh_preserve_volume = False
me_plane_001.use_remesh_preserve_attributes = False
me_plane_001.use_mirror_vertex_groups = False
me_plane_001.update()

# ---- objects
ob_empty = bpy.data.objects.new('Empty', None)
ob_cube_011 = bpy.data.objects.new('Cube.011', me_cube_005)
ob_cube_010 = bpy.data.objects.new('Cube.010', me_cube_004)
ob_cube_009 = bpy.data.objects.new('Cube.009', me_cube_000)
ob_cube_006 = bpy.data.objects.new('Cube.006', me_cube_000)
ob_cube_005 = bpy.data.objects.new('Cube.005', me_cube_000)
ob_cube_004 = bpy.data.objects.new('Cube.004', me_cube_000)
ob_cylinder_013 = bpy.data.objects.new('Cylinder.013', me_cylinder)
ob_cylinder_012 = bpy.data.objects.new('Cylinder.012', me_cylinder)
ob_cylinder_011 = bpy.data.objects.new('Cylinder.011', me_cylinder)
ob_cylinder_010 = bpy.data.objects.new('Cylinder.010', me_cylinder)
ob_cylinder_009 = bpy.data.objects.new('Cylinder.009', me_cylinder)
ob_cylinder_008 = bpy.data.objects.new('Cylinder.008', me_cylinder)
ob_cylinder_007 = bpy.data.objects.new('Cylinder.007', me_cylinder)
ob_cube_003 = bpy.data.objects.new('Cube.003', me_cube_003)
ob_cube_002 = bpy.data.objects.new('Cube.002', me_cube_003)
ob_cube_001 = bpy.data.objects.new('Cube.001', me_cube_003)
ob_cube_000 = bpy.data.objects.new('Cube.000', me_cube_003)
ob_cube_008 = bpy.data.objects.new('Cube.008', me_cube_002)
ob_cube_007 = bpy.data.objects.new('Cube.007', me_cube_001)
ob_cylinder_006 = bpy.data.objects.new('Cylinder.006', me_cylinder)
ob_cylinder_005 = bpy.data.objects.new('Cylinder.005', me_cylinder)
ob_cylinder_004 = bpy.data.objects.new('Cylinder.004', me_cylinder)
ob_cylinder_003 = bpy.data.objects.new('Cylinder.003', me_cylinder)
ob_cylinder_002 = bpy.data.objects.new('Cylinder.002', me_cylinder)
ob_cylinder_001 = bpy.data.objects.new('Cylinder.001', me_cylinder)
ob_cylinder = bpy.data.objects.new('Cylinder', me_cylinder)
ob_plane = bpy.data.objects.new('Plane', me_plane_001)
ob_rotationcontrol_001 = bpy.data.objects.new('RotationControl.001', None)
ob_cameratarget = bpy.data.objects.new('CameraTarget', None)
ob_camera = bpy.data.objects.new('Camera', cam_camera)
ob_lamp_001 = bpy.data.objects.new('Lamp.001', light_lamp_004)
ob_lamp = bpy.data.objects.new('Lamp', light_lamp_003)

# ---- transforms, parenting, visibility, modifiers, constraints
ob_empty.location = (15.0, 0.0, -2.0)
ob_empty.empty_image_offset = (0.0, 0.0)
ob_empty.lineart.crease_threshold = 0.0
ob_cube_011.parent = ob_empty
ob_cube_011.matrix_parent_inverse = Matrix(((1.0, 0.0, 0.0, 0.0), (0.0, 1.0, 0.0, 0.0), (0.0, 0.0, 1.0, 2.0), (0.0, 0.0, 0.0, 1.0)))
ob_cube_011.location = (-55.0, 0.0, 0.8)
ob_cube_011.lineart.crease_threshold = 0.0
_m = ob_cube_011.modifiers.new('Subsurf', 'SUBSURF')
_m.uv_smooth = 'PRESERVE_CORNERS'
_m.quality = 2
_m.show_only_control_edges = False
_m = ob_cube_011.modifiers.new('Displace', 'DISPLACE')
_m.strength = 0.5
ob_cube_010.parent = ob_empty
ob_cube_010.matrix_parent_inverse = Matrix(((1.0, 0.0, 0.0, 0.0), (0.0, 1.0, 0.0, 0.0), (0.0, 0.0, 1.0, 2.0), (0.0, 0.0, 0.0, 1.0)))
ob_cube_010.location = (-60.0, 0.0, 0.8)
ob_cube_010.lineart.crease_threshold = 0.0
_m = ob_cube_010.modifiers.new('Subsurf', 'SUBSURF')
_m.uv_smooth = 'PRESERVE_CORNERS'
_m.quality = 2
_m.show_only_control_edges = False
_m = ob_cube_010.modifiers.new('Displace', 'DISPLACE')
_m.strength = 0.5
ob_cube_009.parent = ob_empty
ob_cube_009.matrix_parent_inverse = Matrix(((1.0, 0.0, 0.0, 0.0), (0.0, 1.0, 0.0, 0.0), (0.0, 0.0, 1.0, 2.0), (0.0, 0.0, 0.0, 1.0)))
ob_cube_009.location = (-50.0, 0.0, 0.8)
ob_cube_009.lineart.crease_threshold = 0.0
_m = ob_cube_009.modifiers.new('Subsurf', 'SUBSURF')
_m.uv_smooth = 'PRESERVE_CORNERS'
_m.quality = 2
_m.show_only_control_edges = False
_m = ob_cube_009.modifiers.new('Displace', 'DISPLACE')
_m.strength = 0.5
ob_cube_006.parent = ob_empty
ob_cube_006.matrix_parent_inverse = Matrix(((1.0, 0.0, 0.0, 0.0), (0.0, 1.0, 0.0, 0.0), (0.0, 0.0, 1.0, 2.0), (0.0, 0.0, 0.0, 1.0)))
ob_cube_006.location = (-45.0, 0.0, 0.6)
ob_cube_006.scale = (0.75, 0.75, 0.75)
ob_cube_006.lineart.crease_threshold = 0.0
_m = ob_cube_006.modifiers.new('Subsurf', 'SUBSURF')
_m.uv_smooth = 'PRESERVE_CORNERS'
_m.quality = 2
_m.show_only_control_edges = False
_m = ob_cube_006.modifiers.new('Displace', 'DISPLACE')
_m.strength = 0.5
ob_cube_005.parent = ob_empty
ob_cube_005.matrix_parent_inverse = Matrix(((1.0, 0.0, 0.0, 0.0), (0.0, 1.0, 0.0, 0.0), (0.0, 0.0, 1.0, 2.0), (0.0, 0.0, 0.0, 1.0)))
ob_cube_005.location = (-40.0, 0.0, 0.4)
ob_cube_005.scale = (0.5, 0.5, 0.5)
ob_cube_005.lineart.crease_threshold = 0.0
_m = ob_cube_005.modifiers.new('Subsurf', 'SUBSURF')
_m.uv_smooth = 'PRESERVE_CORNERS'
_m.quality = 2
_m.show_only_control_edges = False
_m = ob_cube_005.modifiers.new('Displace', 'DISPLACE')
_m.strength = 0.5
ob_cube_004.parent = ob_empty
ob_cube_004.matrix_parent_inverse = Matrix(((1.0, 0.0, 0.0, 0.0), (0.0, 1.0, 0.0, 0.0), (0.0, 0.0, 1.0, 2.0), (0.0, 0.0, 0.0, 1.0)))
ob_cube_004.location = (-35.0, 0.0, 0.2)
ob_cube_004.scale = (0.25, 0.25, 0.25)
ob_cube_004.lineart.crease_threshold = 0.0
_m = ob_cube_004.modifiers.new('Subsurf', 'SUBSURF')
_m.uv_smooth = 'PRESERVE_CORNERS'
_m.quality = 2
_m.show_only_control_edges = False
_m = ob_cube_004.modifiers.new('Displace', 'DISPLACE')
_m.strength = 0.5
ob_cylinder_013.parent = ob_empty
ob_cylinder_013.matrix_parent_inverse = Matrix(((1.0, 0.0, 0.0, 0.0), (0.0, 1.0, 0.0, 0.0), (0.0, 0.0, 1.0, 2.0), (0.0, 0.0, 0.0, 1.0)))
ob_cylinder_013.location = (-35.0, 0.0, 0.0)
ob_cylinder_013.scale = (0.25, 0.25, 0.25)
ob_cylinder_013.lineart.crease_threshold = 0.0
ob_cylinder_012.parent = ob_empty
ob_cylinder_012.matrix_parent_inverse = Matrix(((1.0, 0.0, 0.0, 0.0), (0.0, 1.0, 0.0, 0.0), (0.0, 0.0, 1.0, 2.0), (0.0, 0.0, 0.0, 1.0)))
ob_cylinder_012.location = (-40.0, 0.0, 0.0)
ob_cylinder_012.scale = (0.5, 0.5, 0.5)
ob_cylinder_012.lineart.crease_threshold = 0.0
ob_cylinder_011.parent = ob_empty
ob_cylinder_011.matrix_parent_inverse = Matrix(((1.0, 0.0, 0.0, 0.0), (0.0, 1.0, 0.0, 0.0), (0.0, 0.0, 1.0, 2.0), (0.0, 0.0, 0.0, 1.0)))
ob_cylinder_011.location = (-45.0, 0.0, 0.0)
ob_cylinder_011.scale = (0.75, 0.75, 0.75)
ob_cylinder_011.lineart.crease_threshold = 0.0
ob_cylinder_010.parent = ob_empty
ob_cylinder_010.matrix_parent_inverse = Matrix(((1.0, 0.0, 0.0, 0.0), (0.0, 1.0, 0.0, 0.0), (0.0, 0.0, 1.0, 2.0), (0.0, 0.0, 0.0, 1.0)))
ob_cylinder_010.location = (-50.0, 0.0, 0.0)
ob_cylinder_010.lineart.crease_threshold = 0.0
ob_cylinder_009.parent = ob_empty
ob_cylinder_009.matrix_parent_inverse = Matrix(((1.0, 0.0, 0.0, 0.0), (0.0, 1.0, 0.0, 0.0), (0.0, 0.0, 1.0, 2.0), (0.0, 0.0, 0.0, 1.0)))
ob_cylinder_009.location = (-55.0, 0.0, 0.0)
ob_cylinder_009.lineart.crease_threshold = 0.0
ob_cylinder_008.parent = ob_empty
ob_cylinder_008.matrix_parent_inverse = Matrix(((1.0, 0.0, 0.0, 0.0), (0.0, 1.0, 0.0, 0.0), (0.0, 0.0, 1.0, 2.0), (0.0, 0.0, 0.0, 1.0)))
ob_cylinder_008.location = (-60.0, 0.0, 0.0)
ob_cylinder_008.lineart.crease_threshold = 0.0
ob_cylinder_007.parent = ob_empty
ob_cylinder_007.matrix_parent_inverse = Matrix(((1.0, 0.0, 0.0, 0.0), (0.0, 1.0, 0.0, 0.0), (0.0, 0.0, 1.0, 2.0), (0.0, 0.0, 0.0, 1.0)))
ob_cylinder_007.location = (-65.0, 0.0, 0.0)
ob_cylinder_007.lineart.crease_threshold = 0.0
ob_cube_003.parent = ob_empty
ob_cube_003.matrix_parent_inverse = Matrix(((1.0, 0.0, 0.0, 0.0), (0.0, 1.0, 0.0, 0.0), (0.0, 0.0, 1.0, 2.0), (0.0, 0.0, 0.0, 1.0)))
ob_cube_003.location = (0.0, 0.0, 0.2)
ob_cube_003.scale = (0.25, 0.25, 0.25)
ob_cube_003.lineart.crease_threshold = 0.0
_m = ob_cube_003.modifiers.new('Subsurf', 'SUBSURF')
_m.uv_smooth = 'PRESERVE_CORNERS'
_m.quality = 2
_m.show_only_control_edges = False
_m = ob_cube_003.modifiers.new('Displace', 'DISPLACE')
_m.strength = 0.5
ob_cube_002.parent = ob_empty
ob_cube_002.matrix_parent_inverse = Matrix(((1.0, 0.0, 0.0, 0.0), (0.0, 1.0, 0.0, 0.0), (0.0, 0.0, 1.0, 2.0), (0.0, 0.0, 0.0, 1.0)))
ob_cube_002.location = (-5.0, 0.0, 0.4)
ob_cube_002.scale = (0.5, 0.5, 0.5)
ob_cube_002.lineart.crease_threshold = 0.0
_m = ob_cube_002.modifiers.new('Subsurf', 'SUBSURF')
_m.uv_smooth = 'PRESERVE_CORNERS'
_m.quality = 2
_m.show_only_control_edges = False
_m = ob_cube_002.modifiers.new('Displace', 'DISPLACE')
_m.strength = 0.5
ob_cube_001.parent = ob_empty
ob_cube_001.matrix_parent_inverse = Matrix(((1.0, 0.0, 0.0, 0.0), (0.0, 1.0, 0.0, 0.0), (0.0, 0.0, 1.0, 2.0), (0.0, 0.0, 0.0, 1.0)))
ob_cube_001.location = (-10.0, 0.0, 0.6)
ob_cube_001.scale = (0.75, 0.75, 0.75)
ob_cube_001.lineart.crease_threshold = 0.0
_m = ob_cube_001.modifiers.new('Subsurf', 'SUBSURF')
_m.uv_smooth = 'PRESERVE_CORNERS'
_m.quality = 2
_m.show_only_control_edges = False
_m = ob_cube_001.modifiers.new('Displace', 'DISPLACE')
_m.strength = 0.5
ob_cube_000.parent = ob_empty
ob_cube_000.matrix_parent_inverse = Matrix(((1.0, 0.0, 0.0, 0.0), (0.0, 1.0, 0.0, 0.0), (0.0, 0.0, 1.0, 2.0), (0.0, 0.0, 0.0, 1.0)))
ob_cube_000.location = (-15.0, 0.0, 0.8)
ob_cube_000.lineart.crease_threshold = 0.0
_m = ob_cube_000.modifiers.new('Subsurf', 'SUBSURF')
_m.uv_smooth = 'PRESERVE_CORNERS'
_m.quality = 2
_m.show_only_control_edges = False
_m = ob_cube_000.modifiers.new('Displace', 'DISPLACE')
_m.strength = 0.5
ob_cube_008.parent = ob_empty
ob_cube_008.matrix_parent_inverse = Matrix(((1.0, 0.0, 0.0, 0.0), (0.0, 1.0, 0.0, 0.0), (0.0, 0.0, 1.0, 2.0), (0.0, 0.0, 0.0, 1.0)))
ob_cube_008.location = (-25.0, 0.0, 0.8)
ob_cube_008.lineart.crease_threshold = 0.0
_m = ob_cube_008.modifiers.new('Subsurf', 'SUBSURF')
_m.uv_smooth = 'PRESERVE_CORNERS'
_m.quality = 2
_m.show_only_control_edges = False
_m = ob_cube_008.modifiers.new('Displace', 'DISPLACE')
_m.strength = 0.5
ob_cube_007.parent = ob_empty
ob_cube_007.matrix_parent_inverse = Matrix(((1.0, 0.0, 0.0, 0.0), (0.0, 1.0, 0.0, 0.0), (0.0, 0.0, 1.0, 2.0), (0.0, 0.0, 0.0, 1.0)))
ob_cube_007.location = (-20.0, 0.0, 0.8)
ob_cube_007.lineart.crease_threshold = 0.0
_m = ob_cube_007.modifiers.new('Subsurf', 'SUBSURF')
_m.uv_smooth = 'PRESERVE_CORNERS'
_m.quality = 2
_m.show_only_control_edges = False
_m = ob_cube_007.modifiers.new('Displace', 'DISPLACE')
_m.strength = 0.5
ob_cylinder_006.parent = ob_empty
ob_cylinder_006.matrix_parent_inverse = Matrix(((1.0, 0.0, 0.0, 0.0), (0.0, 1.0, 0.0, 0.0), (0.0, 0.0, 1.0, 2.0), (0.0, 0.0, 0.0, 1.0)))
ob_cylinder_006.location = (-30.0, 0.0, 0.0)
ob_cylinder_006.lineart.crease_threshold = 0.0
ob_cylinder_005.parent = ob_empty
ob_cylinder_005.matrix_parent_inverse = Matrix(((1.0, 0.0, 0.0, 0.0), (0.0, 1.0, 0.0, 0.0), (0.0, 0.0, 1.0, 2.0), (0.0, 0.0, 0.0, 1.0)))
ob_cylinder_005.location = (-25.0, 0.0, 0.0)
ob_cylinder_005.lineart.crease_threshold = 0.0
ob_cylinder_004.parent = ob_empty
ob_cylinder_004.matrix_parent_inverse = Matrix(((1.0, 0.0, 0.0, 0.0), (0.0, 1.0, 0.0, 0.0), (0.0, 0.0, 1.0, 2.0), (0.0, 0.0, 0.0, 1.0)))
ob_cylinder_004.location = (-20.0, 0.0, 0.0)
ob_cylinder_004.lineart.crease_threshold = 0.0
ob_cylinder_003.parent = ob_empty
ob_cylinder_003.matrix_parent_inverse = Matrix(((1.0, 0.0, 0.0, 0.0), (0.0, 1.0, 0.0, 0.0), (0.0, 0.0, 1.0, 2.0), (0.0, 0.0, 0.0, 1.0)))
ob_cylinder_003.location = (-15.0, 0.0, 0.0)
ob_cylinder_003.lineart.crease_threshold = 0.0
ob_cylinder_002.parent = ob_empty
ob_cylinder_002.matrix_parent_inverse = Matrix(((1.0, 0.0, 0.0, 0.0), (0.0, 1.0, 0.0, 0.0), (0.0, 0.0, 1.0, 2.0), (0.0, 0.0, 0.0, 1.0)))
ob_cylinder_002.location = (-10.0, 0.0, 0.0)
ob_cylinder_002.scale = (0.75, 0.75, 0.75)
ob_cylinder_002.lineart.crease_threshold = 0.0
ob_cylinder_001.parent = ob_empty
ob_cylinder_001.matrix_parent_inverse = Matrix(((1.0, 0.0, 0.0, 0.0), (0.0, 1.0, 0.0, 0.0), (0.0, 0.0, 1.0, 2.0), (0.0, 0.0, 0.0, 1.0)))
ob_cylinder_001.location = (-5.0, 0.0, 0.0)
ob_cylinder_001.scale = (0.5, 0.5, 0.5)
ob_cylinder_001.lineart.crease_threshold = 0.0
ob_cylinder.parent = ob_empty
ob_cylinder.matrix_parent_inverse = Matrix(((1.0, 0.0, 0.0, 0.0), (0.0, 1.0, 0.0, 0.0), (0.0, 0.0, 1.0, 2.0), (0.0, 0.0, 0.0, 1.0)))
ob_cylinder.location = (0.0, 0.0, 0.0)
ob_cylinder.scale = (0.25, 0.25, 0.25)
ob_cylinder.lineart.crease_threshold = 0.0
ob_plane.location = (0.0, 0.0, 0.0)
ob_plane.lineart.crease_threshold = 0.0
ob_rotationcontrol_001.location = (0.0, 0.0, 0.0)
ob_rotationcontrol_001.empty_image_offset = (0.0, 0.0)
ob_rotationcontrol_001.lineart.crease_threshold = 0.0
ob_cameratarget.parent = ob_rotationcontrol_001
ob_cameratarget.location = (0.0, 0.0, 2.451)
ob_cameratarget.empty_image_offset = (0.0, 0.0)
ob_cameratarget.lineart.crease_threshold = 0.0
ob_camera.parent = ob_cameratarget
ob_camera.location = (4.0, 4.0, 3.268)
ob_camera.rotation_euler = (1.109, 0.01082, 0.8149)
ob_camera.lock_rotations_4d = False
ob_camera.empty_display_type = 'ARROWS'
ob_camera.color = (0.0, 0.0, 0.0, 0.0)
ob_camera.display_type = 'WIRE'
ob_camera.lineart.crease_threshold = 0.0
_c = ob_camera.constraints.new('TRACK_TO'); _c.name = 'TrackTo'
_c.target = ob_cameratarget
ob_lamp_001.parent = ob_rotationcontrol_001
ob_lamp_001.location = (-1.0, 2.0, 2.0)
ob_lamp_001.lock_rotations_4d = False
ob_lamp_001.empty_display_type = 'ARROWS'
ob_lamp_001.color = (0.0, 0.0, 0.0, 0.0)
ob_lamp_001.lineart.crease_threshold = 0.0
_c = ob_lamp_001.constraints.new('TRACK_TO'); _c.name = 'TrackTo'
_c.target = ob_rotationcontrol_001
ob_lamp.parent = ob_rotationcontrol_001
ob_lamp.location = (-1.0, 2.0, 0.8)
ob_lamp.lock_rotations_4d = False
ob_lamp.empty_display_type = 'ARROWS'
ob_lamp.color = (0.0, 0.0, 0.0, 0.0)
ob_lamp.lineart.crease_threshold = 0.0
_c = ob_lamp.constraints.new('TRACK_TO'); _c.name = 'TrackTo'
_c.target = ob_rotationcontrol_001

# ---- collection membership
col_collection_1.objects.link(ob_empty)
col_collection_1.objects.link(ob_cube_011)
col_collection_1.objects.link(ob_cube_010)
col_collection_1.objects.link(ob_cube_009)
col_collection_1.objects.link(ob_cube_006)
col_collection_1.objects.link(ob_cube_005)
col_collection_1.objects.link(ob_cube_004)
col_collection_1.objects.link(ob_cylinder_013)
col_collection_1.objects.link(ob_cylinder_012)
col_collection_1.objects.link(ob_cylinder_011)
col_collection_1.objects.link(ob_cylinder_010)
col_collection_1.objects.link(ob_cylinder_009)
col_collection_1.objects.link(ob_cylinder_008)
col_collection_1.objects.link(ob_cylinder_007)
col_collection_1.objects.link(ob_cube_003)
col_collection_1.objects.link(ob_cube_002)
col_collection_1.objects.link(ob_cube_001)
col_collection_1.objects.link(ob_cube_000)
col_collection_1.objects.link(ob_cube_008)
col_collection_1.objects.link(ob_cube_007)
col_collection_1.objects.link(ob_cylinder_006)
col_collection_1.objects.link(ob_cylinder_005)
col_collection_1.objects.link(ob_cylinder_004)
col_collection_1.objects.link(ob_cylinder_003)
col_collection_1.objects.link(ob_cylinder_002)
col_collection_1.objects.link(ob_cylinder_001)
col_collection_1.objects.link(ob_cylinder)
col_collection_1.objects.link(ob_plane)
col_collection_1.objects.link(ob_rotationcontrol_001)
col_collection_1.objects.link(ob_cameratarget)
col_collection_1.objects.link(ob_camera)
col_collection_1.objects.link(ob_lamp_001)
col_collection_1.objects.link(ob_lamp)

# ---- scene / render settings (as saved in the file)
scene.camera = ob_camera
scene.frame_start = 1; scene.frame_end = 14; scene.frame_set(4)
scene.render.engine = 'BLENDER_EEVEE_NEXT'
scene.render.image_settings.compression = 90
scene.render.resolution_x = 256
scene.render.resolution_y = 512
scene.render.dither_intensity = 0.0
scene.render.bake_margin = 2
scene.render.bake_bias = 0.0
scene.cycles.use_denoising = False
scene.cycles.samples = 10
scene.cycles.sampling_pattern = 'TABULATED_SOBOL'
scene.cycles.light_sampling_threshold = 0.0
scene.cycles.use_adaptive_sampling = False
scene.cycles.use_light_tree = False
scene.cycles.blur_glossy = 0.0
scene.cycles.volume_bounces = 1
scene.cycles.pixel_filter_type = 'GAUSSIAN'
scene.cycles.sample_clamp_indirect = 0.0
scene.view_settings.view_transform = 'Standard'
bpy.context.view_layer.update()
